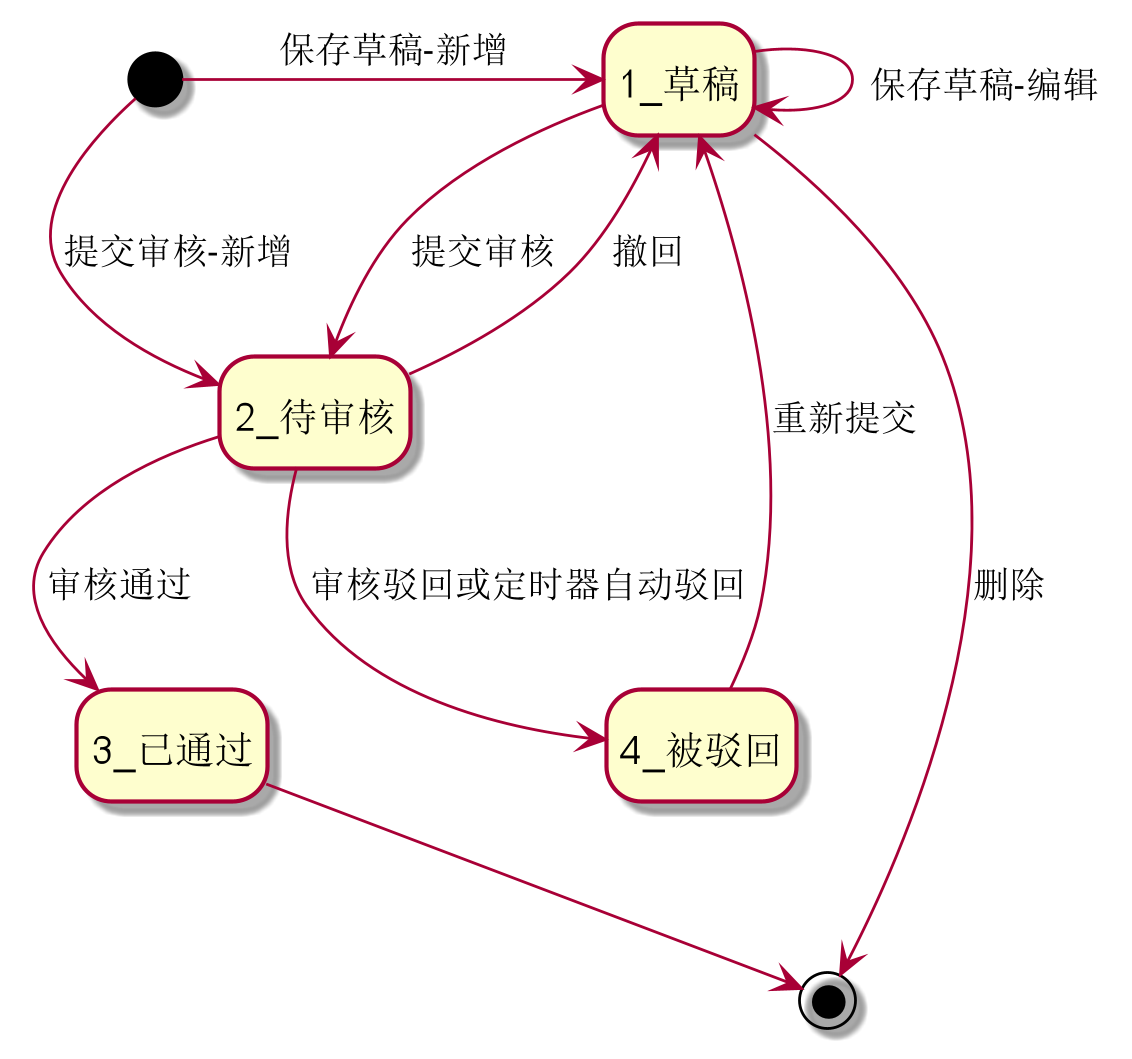

The diagram above was rendered by PlantUML. Its source (embedded in the PNG):
@startuml
hide empty description
[*] -> 1_草稿 :保存草稿-新增
[*] -> 2_待审核 :提交审核-新增
1_草稿 -> 2_待审核 :提交审核
1_草稿 -> 1_草稿 :保存草稿-编辑


2_待审核--> 1_草稿 :撤回
2_待审核 --> 3_已通过 :审核通过
2_待审核 --> 4_被驳回 :审核驳回或定时器自动驳回
4_被驳回 -> 1_草稿 :重新提交
3_已通过 --> [*]
1_草稿 -> [*]  :删除
@enduml